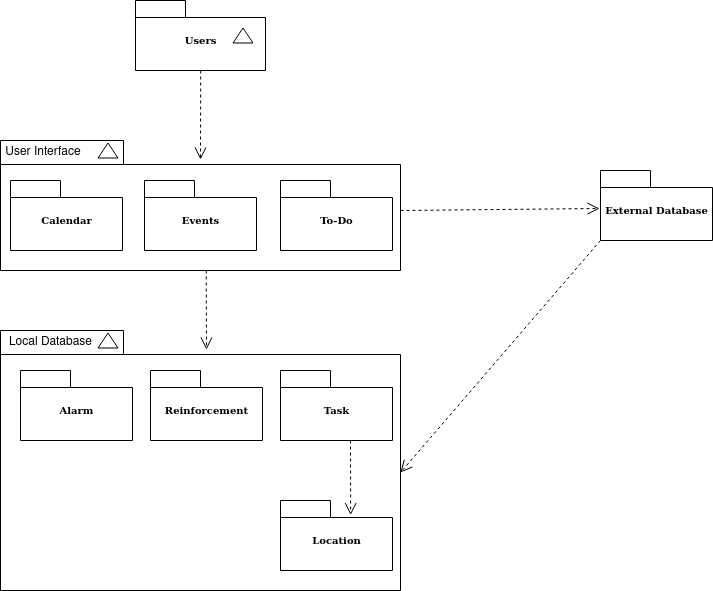

The diagram above was exported from draw.io. Its source (the exported page's mxGraphModel, read from the mxfile embedded in the PNG):
<mxGraphModel dx="1662" dy="788" grid="1" gridSize="10" guides="1" tooltips="1" connect="1" arrows="1" fold="1" page="1" pageScale="1" pageWidth="850" pageHeight="1100" math="0" shadow="0">
  <root>
    <mxCell id="0" />
    <mxCell id="1" parent="0" />
    <mxCell id="Sr1683UeQj3jFkU3GiOC-1" value="" style="group" parent="1" vertex="1" connectable="0">
      <mxGeometry x="215" y="410" width="130" height="70" as="geometry" />
    </mxCell>
    <mxCell id="Sr1683UeQj3jFkU3GiOC-2" value="Users" style="shape=folder;fontStyle=1;spacingTop=10;tabWidth=50;tabHeight=17;tabPosition=left;html=1;rounded=0;shadow=0;comic=0;labelBackgroundColor=none;strokeWidth=1;fontFamily=Verdana;fontSize=10;align=center;" parent="Sr1683UeQj3jFkU3GiOC-1" vertex="1">
      <mxGeometry width="130" height="70" as="geometry" />
    </mxCell>
    <mxCell id="Sr1683UeQj3jFkU3GiOC-3" value="" style="triangle;whiteSpace=wrap;html=1;rounded=0;shadow=0;comic=0;labelBackgroundColor=none;strokeWidth=1;fontFamily=Verdana;fontSize=10;align=center;rotation=-90;" parent="Sr1683UeQj3jFkU3GiOC-1" vertex="1">
      <mxGeometry x="100" y="25" width="15" height="20" as="geometry" />
    </mxCell>
    <mxCell id="Sr1683UeQj3jFkU3GiOC-10" value="" style="group" parent="1" vertex="1" connectable="0">
      <mxGeometry x="80" y="740" width="470" height="260" as="geometry" />
    </mxCell>
    <mxCell id="Sr1683UeQj3jFkU3GiOC-11" value="" style="shape=folder;fontStyle=1;spacingTop=10;tabWidth=123;tabHeight=24;tabPosition=left;html=1;rounded=0;shadow=0;comic=0;labelBackgroundColor=none;strokeWidth=1;fontFamily=Verdana;fontSize=10;align=center;" parent="Sr1683UeQj3jFkU3GiOC-10" vertex="1">
      <mxGeometry width="400" height="260" as="geometry" />
    </mxCell>
    <mxCell id="Sr1683UeQj3jFkU3GiOC-15" value="Local Database" style="text;html=1;strokeColor=none;fillColor=none;align=center;verticalAlign=middle;whiteSpace=wrap;rounded=0;" parent="Sr1683UeQj3jFkU3GiOC-10" vertex="1">
      <mxGeometry y="-3" width="100.7142857142857" height="30" as="geometry" />
    </mxCell>
    <mxCell id="Sr1683UeQj3jFkU3GiOC-13" value="Alarm" style="shape=folder;fontStyle=1;spacingTop=10;tabWidth=50;tabHeight=17;tabPosition=left;html=1;rounded=0;shadow=0;comic=0;labelBackgroundColor=none;strokeWidth=1;fontFamily=Verdana;fontSize=10;align=center;" parent="Sr1683UeQj3jFkU3GiOC-10" vertex="1">
      <mxGeometry x="20" y="40" width="112" height="70" as="geometry" />
    </mxCell>
    <mxCell id="Sr1683UeQj3jFkU3GiOC-14" value="Reinforcement" style="shape=folder;fontStyle=1;spacingTop=10;tabWidth=50;tabHeight=17;tabPosition=left;html=1;rounded=0;shadow=0;comic=0;labelBackgroundColor=none;strokeWidth=1;fontFamily=Verdana;fontSize=10;align=center;" parent="Sr1683UeQj3jFkU3GiOC-10" vertex="1">
      <mxGeometry x="150" y="40" width="112" height="70" as="geometry" />
    </mxCell>
    <mxCell id="Sr1683UeQj3jFkU3GiOC-16" value="Task" style="shape=folder;fontStyle=1;spacingTop=10;tabWidth=50;tabHeight=17;tabPosition=left;html=1;rounded=0;shadow=0;comic=0;labelBackgroundColor=none;strokeWidth=1;fontFamily=Verdana;fontSize=10;align=center;" parent="Sr1683UeQj3jFkU3GiOC-10" vertex="1">
      <mxGeometry x="280" y="40" width="112" height="70" as="geometry" />
    </mxCell>
    <mxCell id="Sr1683UeQj3jFkU3GiOC-17" value="Location" style="shape=folder;fontStyle=1;spacingTop=10;tabWidth=50;tabHeight=17;tabPosition=left;html=1;rounded=0;shadow=0;comic=0;labelBackgroundColor=none;strokeWidth=1;fontFamily=Verdana;fontSize=10;align=center;" parent="Sr1683UeQj3jFkU3GiOC-10" vertex="1">
      <mxGeometry x="280" y="170" width="112" height="70" as="geometry" />
    </mxCell>
    <mxCell id="Sr1683UeQj3jFkU3GiOC-18" style="rounded=0;html=1;dashed=1;labelBackgroundColor=none;startFill=0;endArrow=open;endFill=0;endSize=10;fontFamily=Verdana;fontSize=10;" parent="Sr1683UeQj3jFkU3GiOC-10" edge="1">
      <mxGeometry relative="1" as="geometry">
        <mxPoint x="349.99877697841714" y="110" as="sourcePoint" />
        <mxPoint x="350.16999999999996" y="184.5" as="targetPoint" />
      </mxGeometry>
    </mxCell>
    <mxCell id="Sr1683UeQj3jFkU3GiOC-49" value="" style="triangle;whiteSpace=wrap;html=1;rounded=0;shadow=0;comic=0;labelBackgroundColor=none;strokeWidth=1;fontFamily=Verdana;fontSize=10;align=center;rotation=-90;" parent="Sr1683UeQj3jFkU3GiOC-10" vertex="1">
      <mxGeometry x="100" width="15" height="20" as="geometry" />
    </mxCell>
    <mxCell id="Sr1683UeQj3jFkU3GiOC-33" value="" style="group" parent="1" vertex="1" connectable="0">
      <mxGeometry x="80" y="550" width="400" height="130" as="geometry" />
    </mxCell>
    <mxCell id="Sr1683UeQj3jFkU3GiOC-34" value="" style="shape=folder;fontStyle=1;spacingTop=10;tabWidth=123;tabHeight=24;tabPosition=left;html=1;rounded=0;shadow=0;comic=0;labelBackgroundColor=none;strokeWidth=1;fontFamily=Verdana;fontSize=10;align=center;" parent="Sr1683UeQj3jFkU3GiOC-33" vertex="1">
      <mxGeometry width="400" height="130" as="geometry" />
    </mxCell>
    <mxCell id="Sr1683UeQj3jFkU3GiOC-38" value="User Interface" style="text;html=1;strokeColor=none;fillColor=none;align=center;verticalAlign=middle;whiteSpace=wrap;rounded=0;" parent="Sr1683UeQj3jFkU3GiOC-33" vertex="1">
      <mxGeometry y="-3" width="85.71428571428572" height="30" as="geometry" />
    </mxCell>
    <mxCell id="Sr1683UeQj3jFkU3GiOC-39" value="Calendar" style="shape=folder;fontStyle=1;spacingTop=10;tabWidth=50;tabHeight=17;tabPosition=left;html=1;rounded=0;shadow=0;comic=0;labelBackgroundColor=none;strokeWidth=1;fontFamily=Verdana;fontSize=10;align=center;" parent="Sr1683UeQj3jFkU3GiOC-33" vertex="1">
      <mxGeometry x="10" y="40" width="112" height="70" as="geometry" />
    </mxCell>
    <mxCell id="Sr1683UeQj3jFkU3GiOC-40" value="Events" style="shape=folder;fontStyle=1;spacingTop=10;tabWidth=50;tabHeight=17;tabPosition=left;html=1;rounded=0;shadow=0;comic=0;labelBackgroundColor=none;strokeWidth=1;fontFamily=Verdana;fontSize=10;align=center;" parent="Sr1683UeQj3jFkU3GiOC-33" vertex="1">
      <mxGeometry x="144" y="40" width="112" height="70" as="geometry" />
    </mxCell>
    <mxCell id="Sr1683UeQj3jFkU3GiOC-41" value="To-Do" style="shape=folder;fontStyle=1;spacingTop=10;tabWidth=50;tabHeight=17;tabPosition=left;html=1;rounded=0;shadow=0;comic=0;labelBackgroundColor=none;strokeWidth=1;fontFamily=Verdana;fontSize=10;align=center;" parent="Sr1683UeQj3jFkU3GiOC-33" vertex="1">
      <mxGeometry x="280" y="40" width="112" height="70" as="geometry" />
    </mxCell>
    <mxCell id="Sr1683UeQj3jFkU3GiOC-48" value="" style="triangle;whiteSpace=wrap;html=1;rounded=0;shadow=0;comic=0;labelBackgroundColor=none;strokeWidth=1;fontFamily=Verdana;fontSize=10;align=center;rotation=-90;" parent="Sr1683UeQj3jFkU3GiOC-33" vertex="1">
      <mxGeometry x="100" width="15" height="20" as="geometry" />
    </mxCell>
    <mxCell id="Sr1683UeQj3jFkU3GiOC-42" style="edgeStyle=none;rounded=0;html=1;dashed=1;labelBackgroundColor=none;startFill=0;endArrow=open;endFill=0;endSize=10;fontFamily=Verdana;fontSize=10;entryX=0.515;entryY=0.073;entryDx=0;entryDy=0;entryPerimeter=0;" parent="1" target="Sr1683UeQj3jFkU3GiOC-11" edge="1">
      <mxGeometry relative="1" as="geometry">
        <mxPoint x="285.7088379673071" y="680.0000000000002" as="sourcePoint" />
        <mxPoint x="280" y="770" as="targetPoint" />
      </mxGeometry>
    </mxCell>
    <mxCell id="Sr1683UeQj3jFkU3GiOC-43" style="edgeStyle=none;rounded=0;html=1;entryX=0.5;entryY=0.146;entryPerimeter=0;dashed=1;labelBackgroundColor=none;startFill=0;endArrow=open;endFill=0;endSize=10;fontFamily=Verdana;fontSize=10;entryDx=0;entryDy=0;" parent="1" target="Sr1683UeQj3jFkU3GiOC-34" edge="1">
      <mxGeometry relative="1" as="geometry">
        <mxPoint x="280.2088379673071" y="480.0000000000002" as="sourcePoint" />
        <mxPoint x="279.5" y="562.49" as="targetPoint" />
      </mxGeometry>
    </mxCell>
    <mxCell id="Sr1683UeQj3jFkU3GiOC-44" value="External Database" style="shape=folder;fontStyle=1;spacingTop=10;tabWidth=50;tabHeight=17;tabPosition=left;html=1;rounded=0;shadow=0;comic=0;labelBackgroundColor=none;strokeWidth=1;fontFamily=Verdana;fontSize=10;align=center;" parent="1" vertex="1">
      <mxGeometry x="680" y="580" width="112" height="70" as="geometry" />
    </mxCell>
    <mxCell id="Sr1683UeQj3jFkU3GiOC-46" style="edgeStyle=none;rounded=0;html=1;dashed=1;labelBackgroundColor=none;startFill=0;endArrow=open;endFill=0;endSize=10;fontFamily=Verdana;fontSize=10;entryX=-0.009;entryY=0.543;entryDx=0;entryDy=0;entryPerimeter=0;" parent="1" edge="1" target="Sr1683UeQj3jFkU3GiOC-44">
      <mxGeometry relative="1" as="geometry">
        <mxPoint x="480" y="620" as="sourcePoint" />
        <mxPoint x="510" y="650" as="targetPoint" />
      </mxGeometry>
    </mxCell>
    <mxCell id="Sr1683UeQj3jFkU3GiOC-45" style="edgeStyle=none;rounded=0;html=1;dashed=1;labelBackgroundColor=none;startFill=0;endArrow=open;endFill=0;endSize=10;fontFamily=Verdana;fontSize=10;exitX=0;exitY=0;exitPerimeter=0;exitDx=0;exitDy=70;entryX=0;entryY=0;entryDx=400;entryDy=142;entryPerimeter=0;" parent="1" target="Sr1683UeQj3jFkU3GiOC-11" edge="1" source="Sr1683UeQj3jFkU3GiOC-44">
      <mxGeometry relative="1" as="geometry">
        <mxPoint x="479.99599999999987" y="886.6600000000001" as="sourcePoint" />
        <mxPoint x="590" y="890" as="targetPoint" />
      </mxGeometry>
    </mxCell>
  </root>
</mxGraphModel>